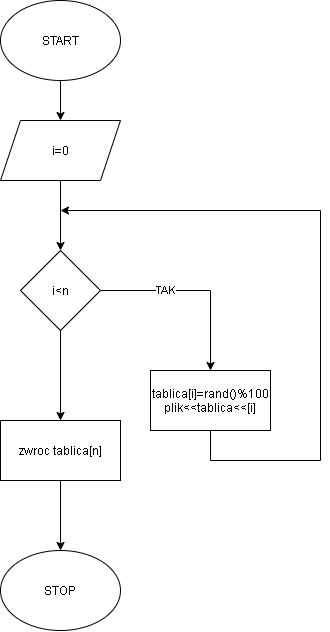

The diagram above was exported from draw.io. Its source (the exported page's mxGraphModel, read from the mxfile embedded in the PNG):
<mxGraphModel dx="876" dy="996" grid="1" gridSize="10" guides="1" tooltips="1" connect="1" arrows="1" fold="1" page="1" pageScale="1" pageWidth="827" pageHeight="1169" math="0" shadow="0">
  <root>
    <mxCell id="WIyWlLk6GJQsqaUBKTNV-0" />
    <mxCell id="WIyWlLk6GJQsqaUBKTNV-1" parent="WIyWlLk6GJQsqaUBKTNV-0" />
    <mxCell id="tBJnzlJ6UfO6ElNYgbSP-4" value="" style="edgeStyle=orthogonalEdgeStyle;rounded=0;orthogonalLoop=1;jettySize=auto;html=1;" edge="1" parent="WIyWlLk6GJQsqaUBKTNV-1" source="tBJnzlJ6UfO6ElNYgbSP-0" target="tBJnzlJ6UfO6ElNYgbSP-3">
      <mxGeometry relative="1" as="geometry" />
    </mxCell>
    <mxCell id="tBJnzlJ6UfO6ElNYgbSP-0" value="START" style="ellipse;whiteSpace=wrap;html=1;" vertex="1" parent="WIyWlLk6GJQsqaUBKTNV-1">
      <mxGeometry x="250" y="30" width="120" height="80" as="geometry" />
    </mxCell>
    <mxCell id="tBJnzlJ6UfO6ElNYgbSP-6" value="" style="edgeStyle=orthogonalEdgeStyle;rounded=0;orthogonalLoop=1;jettySize=auto;html=1;" edge="1" parent="WIyWlLk6GJQsqaUBKTNV-1" source="tBJnzlJ6UfO6ElNYgbSP-3" target="tBJnzlJ6UfO6ElNYgbSP-5">
      <mxGeometry relative="1" as="geometry" />
    </mxCell>
    <mxCell id="tBJnzlJ6UfO6ElNYgbSP-3" value="i=0" style="shape=parallelogram;perimeter=parallelogramPerimeter;whiteSpace=wrap;html=1;fixedSize=1;" vertex="1" parent="WIyWlLk6GJQsqaUBKTNV-1">
      <mxGeometry x="250" y="150" width="120" height="60" as="geometry" />
    </mxCell>
    <mxCell id="tBJnzlJ6UfO6ElNYgbSP-7" style="edgeStyle=orthogonalEdgeStyle;rounded=0;orthogonalLoop=1;jettySize=auto;html=1;" edge="1" parent="WIyWlLk6GJQsqaUBKTNV-1" source="tBJnzlJ6UfO6ElNYgbSP-5">
      <mxGeometry relative="1" as="geometry">
        <mxPoint x="460" y="400" as="targetPoint" />
      </mxGeometry>
    </mxCell>
    <mxCell id="tBJnzlJ6UfO6ElNYgbSP-8" value="TAK" style="edgeLabel;html=1;align=center;verticalAlign=middle;resizable=0;points=[];" vertex="1" connectable="0" parent="tBJnzlJ6UfO6ElNYgbSP-7">
      <mxGeometry x="-0.3288" y="1" relative="1" as="geometry">
        <mxPoint as="offset" />
      </mxGeometry>
    </mxCell>
    <mxCell id="tBJnzlJ6UfO6ElNYgbSP-12" value="" style="edgeStyle=orthogonalEdgeStyle;rounded=0;orthogonalLoop=1;jettySize=auto;html=1;" edge="1" parent="WIyWlLk6GJQsqaUBKTNV-1" source="tBJnzlJ6UfO6ElNYgbSP-5" target="tBJnzlJ6UfO6ElNYgbSP-11">
      <mxGeometry relative="1" as="geometry" />
    </mxCell>
    <mxCell id="tBJnzlJ6UfO6ElNYgbSP-5" value="i&amp;lt;n" style="rhombus;whiteSpace=wrap;html=1;" vertex="1" parent="WIyWlLk6GJQsqaUBKTNV-1">
      <mxGeometry x="270" y="280" width="80" height="80" as="geometry" />
    </mxCell>
    <mxCell id="tBJnzlJ6UfO6ElNYgbSP-10" style="edgeStyle=orthogonalEdgeStyle;rounded=0;orthogonalLoop=1;jettySize=auto;html=1;" edge="1" parent="WIyWlLk6GJQsqaUBKTNV-1" source="tBJnzlJ6UfO6ElNYgbSP-9">
      <mxGeometry relative="1" as="geometry">
        <mxPoint x="310" y="240" as="targetPoint" />
        <Array as="points">
          <mxPoint x="460" y="490" />
          <mxPoint x="570" y="490" />
          <mxPoint x="570" y="240" />
        </Array>
      </mxGeometry>
    </mxCell>
    <mxCell id="tBJnzlJ6UfO6ElNYgbSP-9" value="tablica[i]=rand()%100&lt;br&gt;plik&amp;lt;&amp;lt;tablica&amp;lt;&amp;lt;[i]" style="rounded=0;whiteSpace=wrap;html=1;" vertex="1" parent="WIyWlLk6GJQsqaUBKTNV-1">
      <mxGeometry x="400" y="400" width="120" height="60" as="geometry" />
    </mxCell>
    <mxCell id="tBJnzlJ6UfO6ElNYgbSP-14" value="" style="edgeStyle=orthogonalEdgeStyle;rounded=0;orthogonalLoop=1;jettySize=auto;html=1;" edge="1" parent="WIyWlLk6GJQsqaUBKTNV-1" source="tBJnzlJ6UfO6ElNYgbSP-11" target="tBJnzlJ6UfO6ElNYgbSP-13">
      <mxGeometry relative="1" as="geometry" />
    </mxCell>
    <mxCell id="tBJnzlJ6UfO6ElNYgbSP-11" value="zwroc tablica[n]" style="whiteSpace=wrap;html=1;" vertex="1" parent="WIyWlLk6GJQsqaUBKTNV-1">
      <mxGeometry x="250" y="450" width="120" height="60" as="geometry" />
    </mxCell>
    <mxCell id="tBJnzlJ6UfO6ElNYgbSP-13" value="STOP" style="ellipse;whiteSpace=wrap;html=1;" vertex="1" parent="WIyWlLk6GJQsqaUBKTNV-1">
      <mxGeometry x="250" y="580" width="120" height="80" as="geometry" />
    </mxCell>
  </root>
</mxGraphModel>